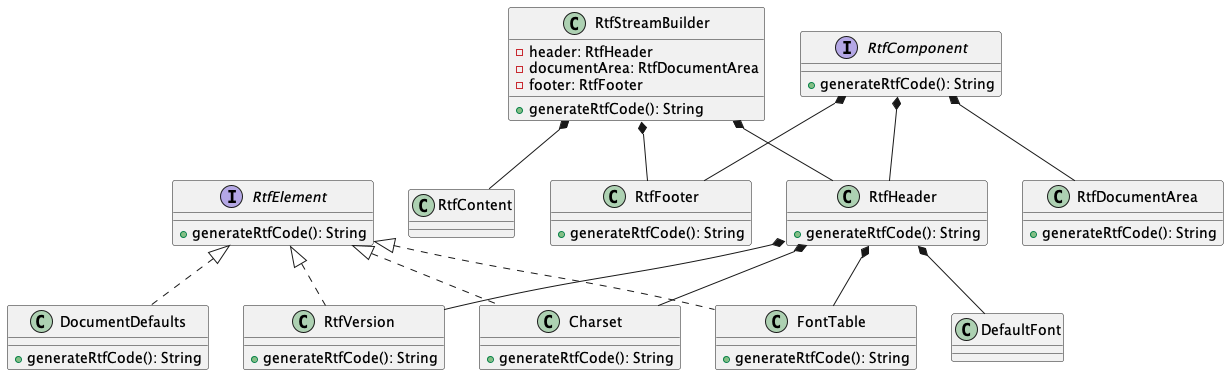

The diagram above was rendered by PlantUML. Its source (embedded in the PNG):
@startuml
interface RtfComponent {
    +generateRtfCode(): String
}

class RtfStreamBuilder {
    -header: RtfHeader
    -documentArea: RtfDocumentArea
    -footer: RtfFooter
    +generateRtfCode(): String
}

class RtfHeader {
    +generateRtfCode(): String
}

class RtfDocumentArea {
    +generateRtfCode(): String
}

class RtfFooter {
    +generateRtfCode(): String
}

interface RtfElement {
    +generateRtfCode(): String
}

class RtfVersion {
    +generateRtfCode(): String
}

class Charset {
    +generateRtfCode(): String
}

class FontTable {
    +generateRtfCode(): String
}

class DocumentDefaults {
    +generateRtfCode(): String
}

RtfStreamBuilder *-- RtfHeader
RtfStreamBuilder *-- RtfContent
RtfStreamBuilder *-- RtfFooter

RtfComponent *-- RtfHeader
RtfComponent *-- RtfDocumentArea
RtfComponent *-- RtfFooter

RtfHeader *-- RtfVersion
RtfHeader *-- Charset
RtfHeader *-- DefaultFont
RtfHeader *-- FontTable

RtfElement <|.. RtfVersion
RtfElement <|.. Charset
RtfElement <|.. FontTable
RtfElement <|.. DocumentDefaults

@enduml